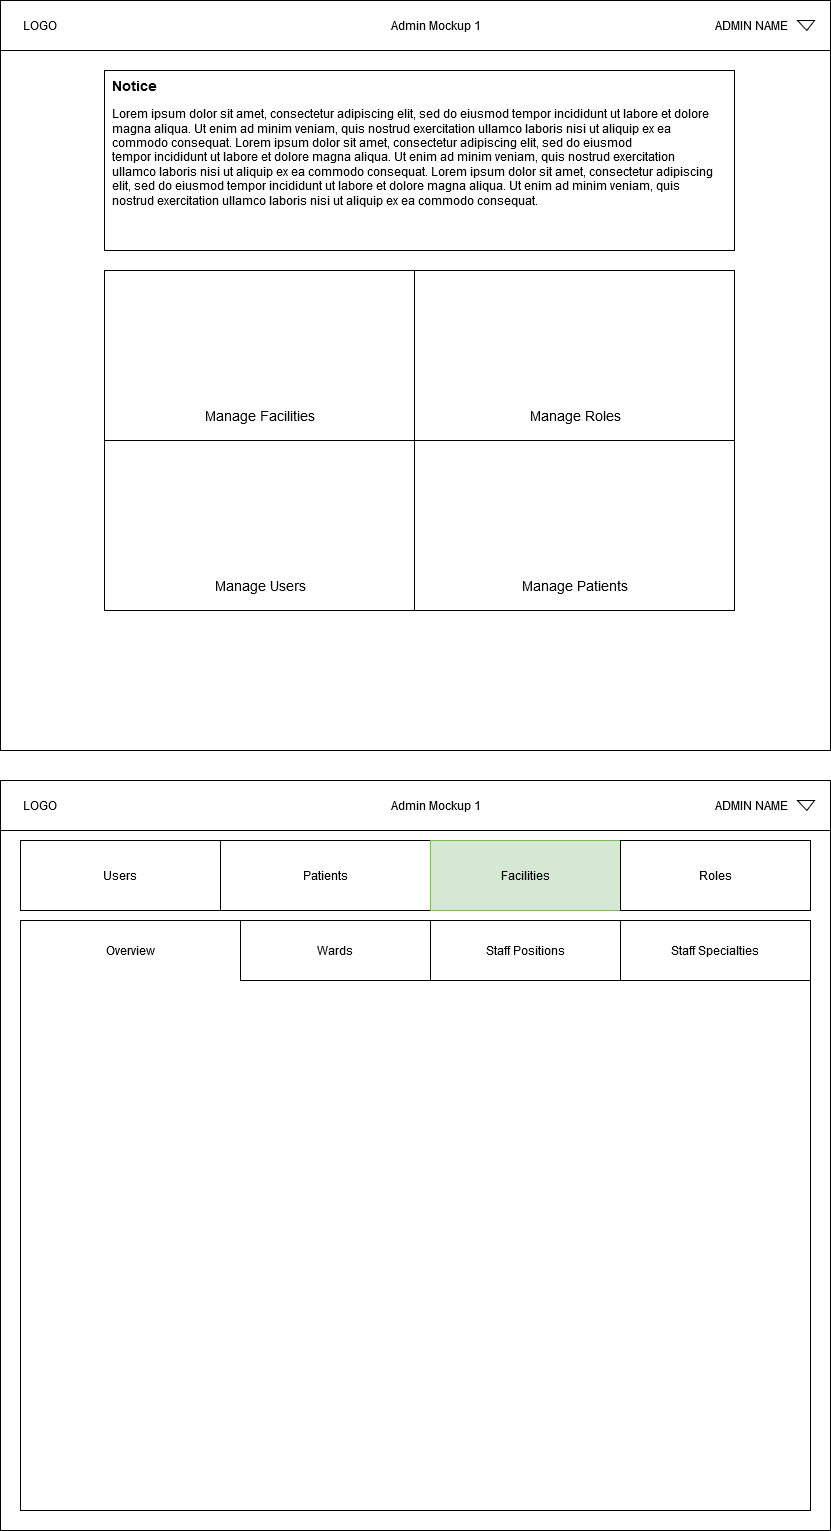

The diagram above was exported from draw.io. Its source (the exported page's mxGraphModel, read from the mxfile embedded in the PNG):
<mxGraphModel dx="974" dy="2697" grid="1" gridSize="10" guides="1" tooltips="1" connect="1" arrows="1" fold="1" page="1" pageScale="1" pageWidth="850" pageHeight="1100" math="0" shadow="0">
  <root>
    <mxCell id="0" />
    <mxCell id="1" parent="0" />
    <mxCell id="k_VhqZwvHw_klteU0AoN-13" value="" style="rounded=0;whiteSpace=wrap;html=1;" parent="1" vertex="1">
      <mxGeometry x="10" y="-2160" width="830" height="750" as="geometry" />
    </mxCell>
    <mxCell id="k_VhqZwvHw_klteU0AoN-14" value="" style="rounded=0;whiteSpace=wrap;html=1;" parent="1" vertex="1">
      <mxGeometry x="10" y="-2160" width="830" height="50" as="geometry" />
    </mxCell>
    <mxCell id="k_VhqZwvHw_klteU0AoN-16" value="LOGO" style="text;html=1;strokeColor=none;fillColor=none;align=center;verticalAlign=middle;whiteSpace=wrap;rounded=0;" parent="1" vertex="1">
      <mxGeometry x="20" y="-2150" width="60" height="30" as="geometry" />
    </mxCell>
    <mxCell id="k_VhqZwvHw_klteU0AoN-17" value="ADMIN NAME" style="text;html=1;strokeColor=none;fillColor=none;align=right;verticalAlign=middle;whiteSpace=wrap;rounded=0;" parent="1" vertex="1">
      <mxGeometry x="640" y="-2150" width="160" height="30" as="geometry" />
    </mxCell>
    <mxCell id="k_VhqZwvHw_klteU0AoN-19" value="" style="rounded=0;whiteSpace=wrap;html=1;" parent="1" vertex="1">
      <mxGeometry x="114" y="-1890" width="310" height="170" as="geometry" />
    </mxCell>
    <mxCell id="k_VhqZwvHw_klteU0AoN-20" value="" style="rounded=0;whiteSpace=wrap;html=1;" parent="1" vertex="1">
      <mxGeometry x="424" y="-1890" width="320" height="170" as="geometry" />
    </mxCell>
    <mxCell id="k_VhqZwvHw_klteU0AoN-21" value="" style="rounded=0;whiteSpace=wrap;html=1;" parent="1" vertex="1">
      <mxGeometry x="114" y="-1720" width="310" height="170" as="geometry" />
    </mxCell>
    <mxCell id="k_VhqZwvHw_klteU0AoN-22" value="" style="rounded=0;whiteSpace=wrap;html=1;" parent="1" vertex="1">
      <mxGeometry x="424" y="-1720" width="320" height="170" as="geometry" />
    </mxCell>
    <mxCell id="cs2jw7C7ojxvi7_q9Mmo-1" value="" style="rounded=0;whiteSpace=wrap;html=1;" parent="1" vertex="1">
      <mxGeometry x="114" y="-2090" width="630" height="180" as="geometry" />
    </mxCell>
    <mxCell id="cs2jw7C7ojxvi7_q9Mmo-2" value="Notice" style="text;html=1;strokeColor=none;fillColor=none;align=left;verticalAlign=middle;whiteSpace=wrap;rounded=0;fontStyle=1;fontSize=14;" parent="1" vertex="1">
      <mxGeometry x="120" y="-2090" width="160" height="30" as="geometry" />
    </mxCell>
    <mxCell id="cs2jw7C7ojxvi7_q9Mmo-3" value="Lorem ipsum dolor sit amet, consectetur adipiscing elit, sed do eiusmod tempor incididunt ut labore et dolore magna aliqua. Ut enim ad minim veniam, quis nostrud exercitation ullamco laboris nisi ut aliquip ex ea &lt;br&gt;commodo consequat. Lorem ipsum dolor sit amet, consectetur adipiscing elit, sed do eiusmod &lt;br&gt;tempor incididunt ut labore et dolore magna aliqua. Ut enim ad minim veniam, quis nostrud exercitation ullamco laboris nisi ut aliquip ex ea commodo consequat. Lorem ipsum dolor sit amet, consectetur adipiscing elit, sed do eiusmod tempor incididunt ut labore et dolore magna aliqua. Ut enim ad minim veniam, quis nostrud exercitation ullamco laboris nisi ut aliquip ex ea commodo consequat. " style="text;html=1;strokeColor=none;fillColor=none;align=left;verticalAlign=top;whiteSpace=wrap;rounded=0;" parent="1" vertex="1">
      <mxGeometry x="120" y="-2060" width="610" height="140" as="geometry" />
    </mxCell>
    <mxCell id="cs2jw7C7ojxvi7_q9Mmo-4" value="Manage Facilities" style="text;html=1;strokeColor=none;fillColor=none;align=center;verticalAlign=middle;whiteSpace=wrap;rounded=0;fontSize=14;" parent="1" vertex="1">
      <mxGeometry x="120" y="-1760" width="300" height="30" as="geometry" />
    </mxCell>
    <mxCell id="cs2jw7C7ojxvi7_q9Mmo-5" value="Manage Roles" style="text;html=1;strokeColor=none;fillColor=none;align=center;verticalAlign=middle;whiteSpace=wrap;rounded=0;fontSize=14;" parent="1" vertex="1">
      <mxGeometry x="430" y="-1760" width="310" height="30" as="geometry" />
    </mxCell>
    <mxCell id="cs2jw7C7ojxvi7_q9Mmo-6" value="Manage Users" style="text;html=1;strokeColor=none;fillColor=none;align=center;verticalAlign=middle;whiteSpace=wrap;rounded=0;fontSize=14;" parent="1" vertex="1">
      <mxGeometry x="120" y="-1590" width="300" height="30" as="geometry" />
    </mxCell>
    <mxCell id="cs2jw7C7ojxvi7_q9Mmo-8" value="" style="verticalLabelPosition=bottom;verticalAlign=top;html=1;shape=mxgraph.basic.acute_triangle;dx=0.45;fontSize=14;rotation=-180;" parent="1" vertex="1">
      <mxGeometry x="807" y="-2140" width="17" height="10" as="geometry" />
    </mxCell>
    <mxCell id="cs2jw7C7ojxvi7_q9Mmo-9" value="&lt;div&gt;Manage Patients&lt;br&gt;&lt;/div&gt;" style="text;html=1;strokeColor=none;fillColor=none;align=center;verticalAlign=middle;whiteSpace=wrap;rounded=0;fontSize=14;" parent="1" vertex="1">
      <mxGeometry x="430" y="-1590" width="310" height="30" as="geometry" />
    </mxCell>
    <mxCell id="DUx7CVB_z5RlTZ3vSdrm-28" value="Admin Mockup 1" style="text;html=1;strokeColor=none;fillColor=none;align=center;verticalAlign=middle;whiteSpace=wrap;rounded=0;" parent="1" vertex="1">
      <mxGeometry x="252" y="-2150" width="388" height="30" as="geometry" />
    </mxCell>
    <mxCell id="EBPJYtEX3SkkVHgPsEnO-1" value="" style="rounded=0;whiteSpace=wrap;html=1;" parent="1" vertex="1">
      <mxGeometry x="10" y="-1380" width="830" height="750" as="geometry" />
    </mxCell>
    <mxCell id="EBPJYtEX3SkkVHgPsEnO-2" value="" style="rounded=0;whiteSpace=wrap;html=1;" parent="1" vertex="1">
      <mxGeometry x="10" y="-1380" width="830" height="50" as="geometry" />
    </mxCell>
    <mxCell id="EBPJYtEX3SkkVHgPsEnO-3" value="LOGO" style="text;html=1;strokeColor=none;fillColor=none;align=center;verticalAlign=middle;whiteSpace=wrap;rounded=0;" parent="1" vertex="1">
      <mxGeometry x="20" y="-1370" width="60" height="30" as="geometry" />
    </mxCell>
    <mxCell id="EBPJYtEX3SkkVHgPsEnO-4" value="ADMIN NAME" style="text;html=1;strokeColor=none;fillColor=none;align=right;verticalAlign=middle;whiteSpace=wrap;rounded=0;" parent="1" vertex="1">
      <mxGeometry x="640" y="-1370" width="160" height="30" as="geometry" />
    </mxCell>
    <mxCell id="EBPJYtEX3SkkVHgPsEnO-15" value="" style="verticalLabelPosition=bottom;verticalAlign=top;html=1;shape=mxgraph.basic.acute_triangle;dx=0.45;fontSize=14;rotation=-180;" parent="1" vertex="1">
      <mxGeometry x="807" y="-1360" width="17" height="10" as="geometry" />
    </mxCell>
    <mxCell id="EBPJYtEX3SkkVHgPsEnO-17" value="Admin Mockup 1" style="text;html=1;strokeColor=none;fillColor=none;align=center;verticalAlign=middle;whiteSpace=wrap;rounded=0;" parent="1" vertex="1">
      <mxGeometry x="252" y="-1370" width="388" height="30" as="geometry" />
    </mxCell>
    <mxCell id="MWvRFTwU60yLE-pWLwOl-1" value="" style="rounded=0;whiteSpace=wrap;html=1;" parent="1" vertex="1">
      <mxGeometry x="30" y="-1240" width="790" height="590" as="geometry" />
    </mxCell>
    <mxCell id="MWvRFTwU60yLE-pWLwOl-3" value="Wards" style="rounded=0;whiteSpace=wrap;html=1;" parent="1" vertex="1">
      <mxGeometry x="250" y="-1240" width="190" height="60" as="geometry" />
    </mxCell>
    <mxCell id="MWvRFTwU60yLE-pWLwOl-4" value="Staff Positions" style="rounded=0;whiteSpace=wrap;html=1;" parent="1" vertex="1">
      <mxGeometry x="440" y="-1240" width="190" height="60" as="geometry" />
    </mxCell>
    <mxCell id="MWvRFTwU60yLE-pWLwOl-5" value="Staff Specialties" style="rounded=0;whiteSpace=wrap;html=1;" parent="1" vertex="1">
      <mxGeometry x="630" y="-1240" width="190" height="60" as="geometry" />
    </mxCell>
    <mxCell id="hCrJJkyREY96EA0-mHAR-6" value="" style="rounded=0;whiteSpace=wrap;html=1;strokeWidth=0;" parent="1" vertex="1">
      <mxGeometry x="30" y="-1320" width="790" height="70" as="geometry" />
    </mxCell>
    <mxCell id="hCrJJkyREY96EA0-mHAR-7" value="Users" style="rounded=0;whiteSpace=wrap;html=1;strokeWidth=0;" parent="1" vertex="1">
      <mxGeometry x="30" y="-1320" width="200" height="70" as="geometry" />
    </mxCell>
    <mxCell id="hCrJJkyREY96EA0-mHAR-8" value="Patients" style="rounded=0;whiteSpace=wrap;html=1;strokeWidth=0;" parent="1" vertex="1">
      <mxGeometry x="230" y="-1320" width="210" height="70" as="geometry" />
    </mxCell>
    <mxCell id="hCrJJkyREY96EA0-mHAR-9" value="Facilities" style="rounded=0;whiteSpace=wrap;html=1;strokeWidth=0;fillColor=#d5e8d4;strokeColor=#82b366;" parent="1" vertex="1">
      <mxGeometry x="440" y="-1320" width="190" height="70" as="geometry" />
    </mxCell>
    <mxCell id="hCrJJkyREY96EA0-mHAR-10" value="Roles" style="rounded=0;whiteSpace=wrap;html=1;strokeWidth=0;" parent="1" vertex="1">
      <mxGeometry x="630" y="-1320" width="190" height="70" as="geometry" />
    </mxCell>
    <mxCell id="hCrJJkyREY96EA0-mHAR-12" value="Overview" style="text;html=1;strokeColor=none;fillColor=none;align=center;verticalAlign=middle;whiteSpace=wrap;rounded=0;" parent="1" vertex="1">
      <mxGeometry x="40" y="-1225" width="200" height="30" as="geometry" />
    </mxCell>
  </root>
</mxGraphModel>